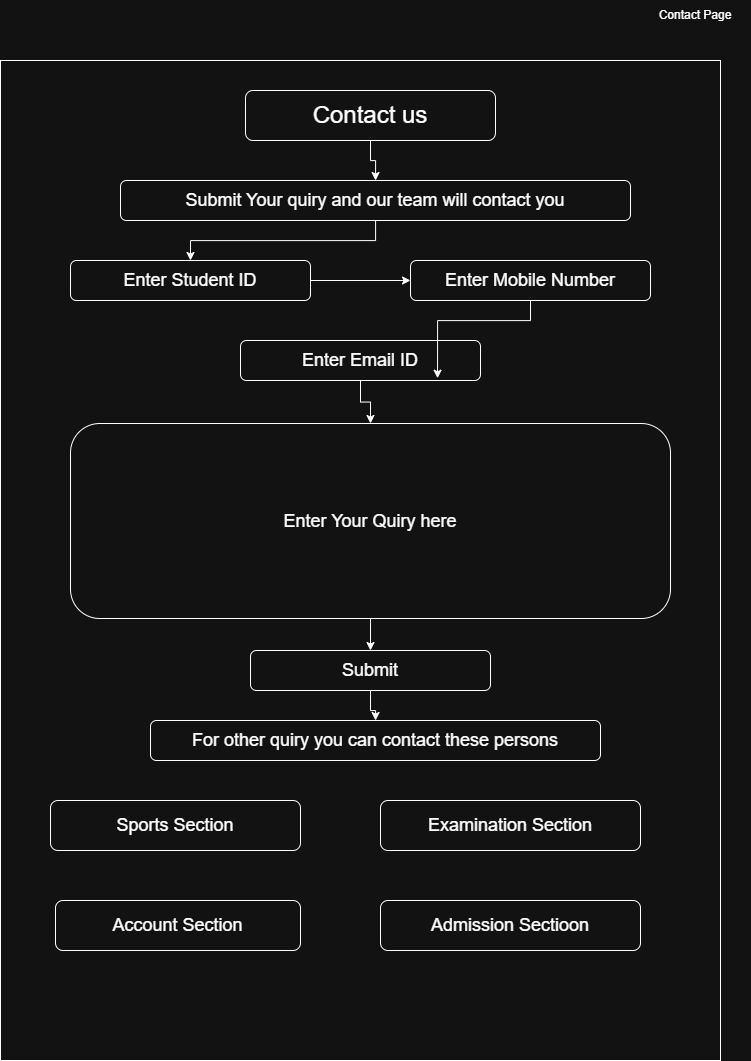

The diagram above was exported from draw.io. Its source (the exported page's mxGraphModel, read from the mxfile embedded in the PNG):
<mxGraphModel dx="1782" dy="2195" grid="1" gridSize="10" guides="1" tooltips="1" connect="1" arrows="1" fold="1" page="1" pageScale="1" pageWidth="850" pageHeight="1100" math="0" shadow="0">
  <root>
    <mxCell id="0" />
    <mxCell id="1" parent="0" />
    <mxCell id="V4-4uxPZcrL3xwy6DZwW-1" parent="1" style="text;html=1;whiteSpace=wrap;strokeColor=none;fillColor=none;align=center;verticalAlign=middle;rounded=0;" value="Contact Page" vertex="1">
      <mxGeometry height="30" width="110" x="690" y="-1070" as="geometry" />
    </mxCell>
    <mxCell id="V4-4uxPZcrL3xwy6DZwW-2" parent="1" style="rounded=0;whiteSpace=wrap;html=1;" value="&lt;span style=&quot;color: rgba(0, 0, 0, 0); font-family: monospace; font-size: 0px; text-align: start; white-space: nowrap;&quot;&gt;%3CmxGraphModel%3E%3Croot%3E%3CmxCell%20id%3D%220%22%2F%3E%3CmxCell%20id%3D%221%22%20parent%3D%220%22%2F%3E%3CmxCell%20id%3D%222%22%20parent%3D%221%22%20style%3D%22rounded%3D1%3BwhiteSpace%3Dwrap%3Bhtml%3D1%3B%22%20value%3D%22%26lt%3Bfont%20style%3D%26quot%3Bfont-size%3A%2018px%3B%26quot%3B%26gt%3BEnter%20Student%20ID%26lt%3B%2Ffont%26gt%3B%22%20vertex%3D%221%22%3E%3CmxGeometry%20height%3D%2240%22%20width%3D%22240%22%20x%3D%22120%22%20y%3D%22-810%22%20as%3D%22geometry%22%2F%3E%3C%2FmxCell%3E%3C%2Froot%3E%3C%2FmxGraphModel%3E&lt;/span&gt;" vertex="1">
      <mxGeometry height="1000" width="720" x="50" y="-1010" as="geometry" />
    </mxCell>
    <mxCell id="zUSIzTZGDtsClvvsDyly-1" edge="1" parent="1" source="V4-4uxPZcrL3xwy6DZwW-4" style="edgeStyle=orthogonalEdgeStyle;rounded=0;orthogonalLoop=1;jettySize=auto;html=1;" target="V4-4uxPZcrL3xwy6DZwW-5">
      <mxGeometry relative="1" as="geometry" />
    </mxCell>
    <mxCell id="V4-4uxPZcrL3xwy6DZwW-4" parent="1" style="rounded=1;whiteSpace=wrap;html=1;" value="&lt;font style=&quot;font-size: 24px;&quot;&gt;Contact us&lt;/font&gt;" vertex="1">
      <mxGeometry height="50" width="250" x="295" y="-980" as="geometry" />
    </mxCell>
    <mxCell id="zUSIzTZGDtsClvvsDyly-3" edge="1" parent="1" source="V4-4uxPZcrL3xwy6DZwW-5" style="edgeStyle=orthogonalEdgeStyle;rounded=0;orthogonalLoop=1;jettySize=auto;html=1;" target="V4-4uxPZcrL3xwy6DZwW-6">
      <mxGeometry relative="1" as="geometry" />
    </mxCell>
    <mxCell id="V4-4uxPZcrL3xwy6DZwW-5" parent="1" style="rounded=1;whiteSpace=wrap;html=1;" value="&lt;font style=&quot;font-size: 18px;&quot;&gt;Submit Your quiry and our team will contact you&lt;/font&gt;" vertex="1">
      <mxGeometry height="40" width="510" x="170" y="-890" as="geometry" />
    </mxCell>
    <mxCell id="zUSIzTZGDtsClvvsDyly-4" edge="1" parent="1" source="V4-4uxPZcrL3xwy6DZwW-6" style="edgeStyle=orthogonalEdgeStyle;rounded=0;orthogonalLoop=1;jettySize=auto;html=1;" target="V4-4uxPZcrL3xwy6DZwW-7">
      <mxGeometry relative="1" as="geometry" />
    </mxCell>
    <mxCell id="V4-4uxPZcrL3xwy6DZwW-6" parent="1" style="rounded=1;whiteSpace=wrap;html=1;" value="&lt;font style=&quot;font-size: 18px;&quot;&gt;Enter Student ID&lt;/font&gt;" vertex="1">
      <mxGeometry height="40" width="240" x="120" y="-810" as="geometry" />
    </mxCell>
    <mxCell id="V4-4uxPZcrL3xwy6DZwW-7" parent="1" style="rounded=1;whiteSpace=wrap;html=1;" value="&lt;font style=&quot;font-size: 18px;&quot;&gt;Enter Mobile Number&lt;/font&gt;" vertex="1">
      <mxGeometry height="40" width="240" x="460" y="-810" as="geometry" />
    </mxCell>
    <mxCell id="zUSIzTZGDtsClvvsDyly-6" edge="1" parent="1" source="V4-4uxPZcrL3xwy6DZwW-8" style="edgeStyle=orthogonalEdgeStyle;rounded=0;orthogonalLoop=1;jettySize=auto;html=1;" target="V4-4uxPZcrL3xwy6DZwW-9">
      <mxGeometry relative="1" as="geometry" />
    </mxCell>
    <mxCell id="V4-4uxPZcrL3xwy6DZwW-8" parent="1" style="rounded=1;whiteSpace=wrap;html=1;" value="&lt;font style=&quot;font-size: 18px;&quot;&gt;Enter Email ID&lt;/font&gt;" vertex="1">
      <mxGeometry height="40" width="240" x="290" y="-730" as="geometry" />
    </mxCell>
    <mxCell id="zUSIzTZGDtsClvvsDyly-7" edge="1" parent="1" source="V4-4uxPZcrL3xwy6DZwW-9" style="edgeStyle=orthogonalEdgeStyle;rounded=0;orthogonalLoop=1;jettySize=auto;html=1;" target="V4-4uxPZcrL3xwy6DZwW-10">
      <mxGeometry relative="1" as="geometry" />
    </mxCell>
    <mxCell id="V4-4uxPZcrL3xwy6DZwW-9" parent="1" style="rounded=1;whiteSpace=wrap;html=1;align=center;" value="&lt;font style=&quot;font-size: 18px;&quot;&gt;Enter Your Quiry here&lt;/font&gt;" vertex="1">
      <mxGeometry height="195" width="600" x="120" y="-647" as="geometry" />
    </mxCell>
    <mxCell id="zUSIzTZGDtsClvvsDyly-8" edge="1" parent="1" source="V4-4uxPZcrL3xwy6DZwW-10" style="edgeStyle=orthogonalEdgeStyle;rounded=0;orthogonalLoop=1;jettySize=auto;html=1;" target="V4-4uxPZcrL3xwy6DZwW-12">
      <mxGeometry relative="1" as="geometry" />
    </mxCell>
    <mxCell id="V4-4uxPZcrL3xwy6DZwW-10" parent="1" style="rounded=1;whiteSpace=wrap;html=1;" value="&lt;span style=&quot;font-size: 18px;&quot;&gt;Submit&lt;/span&gt;" vertex="1">
      <mxGeometry height="40" width="240" x="300" y="-420" as="geometry" />
    </mxCell>
    <mxCell id="V4-4uxPZcrL3xwy6DZwW-11" parent="1" style="rounded=1;whiteSpace=wrap;html=1;" value="&lt;span style=&quot;font-size: 18px;&quot;&gt;Sports Section&lt;/span&gt;" vertex="1">
      <mxGeometry height="50" width="250" x="100" y="-270" as="geometry" />
    </mxCell>
    <mxCell id="V4-4uxPZcrL3xwy6DZwW-12" parent="1" style="rounded=1;whiteSpace=wrap;html=1;" value="&lt;span style=&quot;font-size: 18px;&quot;&gt;For other quiry you can contact these persons&lt;/span&gt;" vertex="1">
      <mxGeometry height="40" width="450" x="200" y="-350" as="geometry" />
    </mxCell>
    <mxCell id="V4-4uxPZcrL3xwy6DZwW-13" parent="1" style="rounded=1;whiteSpace=wrap;html=1;" value="&lt;span style=&quot;font-size: 18px;&quot;&gt;Examination Section&lt;/span&gt;" vertex="1">
      <mxGeometry height="50" width="260" x="430" y="-270" as="geometry" />
    </mxCell>
    <mxCell id="V4-4uxPZcrL3xwy6DZwW-14" parent="1" style="rounded=1;whiteSpace=wrap;html=1;" value="&lt;span style=&quot;font-size: 18px;&quot;&gt;Account Section&lt;/span&gt;" vertex="1">
      <mxGeometry height="50" width="245" x="105" y="-170" as="geometry" />
    </mxCell>
    <mxCell id="V4-4uxPZcrL3xwy6DZwW-15" parent="1" style="rounded=1;whiteSpace=wrap;html=1;" value="&lt;span style=&quot;font-size: 18px;&quot;&gt;Admission Sectioon&lt;/span&gt;" vertex="1">
      <mxGeometry height="50" width="260" x="430" y="-170" as="geometry" />
    </mxCell>
    <mxCell id="zUSIzTZGDtsClvvsDyly-5" edge="1" parent="1" source="V4-4uxPZcrL3xwy6DZwW-7" style="edgeStyle=orthogonalEdgeStyle;rounded=0;orthogonalLoop=1;jettySize=auto;html=1;entryX=0.821;entryY=0.943;entryDx=0;entryDy=0;entryPerimeter=0;" target="V4-4uxPZcrL3xwy6DZwW-8">
      <mxGeometry relative="1" as="geometry" />
    </mxCell>
  </root>
</mxGraphModel>